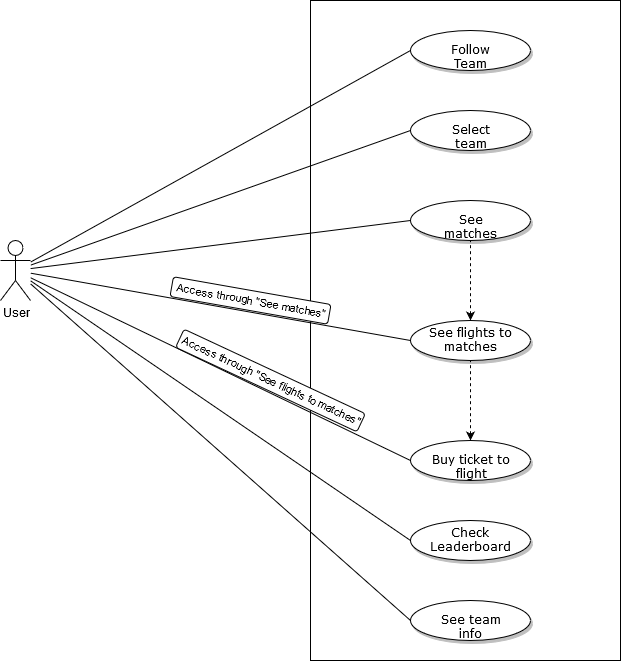

The diagram above was exported from draw.io. Its source (the exported page's mxGraphModel, read from the mxfile embedded in the PNG):
<mxGraphModel dx="1022" dy="483" grid="1" gridSize="10" guides="1" tooltips="1" connect="1" arrows="1" fold="1" page="1" pageScale="1" pageWidth="1100" pageHeight="850" background="#ffffff" math="0" shadow="0">
  <root>
    <mxCell id="0" />
    <mxCell id="1" parent="0" />
    <mxCell id="iwl5fgAEJFLIfDR_VfWP-28" value="" style="rounded=0;whiteSpace=wrap;html=1;" parent="1" vertex="1">
      <mxGeometry x="390" y="80" width="310" height="660" as="geometry" />
    </mxCell>
    <mxCell id="1ea317790d2ca983-9" value="Select team" style="ellipse;whiteSpace=wrap;html=1;rounded=0;shadow=1;comic=0;labelBackgroundColor=none;strokeWidth=1;fontFamily=Verdana;fontSize=12;align=center;" parent="1" vertex="1">
      <mxGeometry x="490" y="190" width="120" height="40" as="geometry" />
    </mxCell>
    <mxCell id="iwl5fgAEJFLIfDR_VfWP-17" value="" style="rounded=0;orthogonalLoop=1;jettySize=auto;html=1;entryX=0;entryY=0.5;entryDx=0;entryDy=0;endArrow=none;endFill=0;" parent="1" source="iwl5fgAEJFLIfDR_VfWP-3" target="iwl5fgAEJFLIfDR_VfWP-10" edge="1">
      <mxGeometry relative="1" as="geometry">
        <mxPoint x="190" y="350" as="targetPoint" />
      </mxGeometry>
    </mxCell>
    <mxCell id="iwl5fgAEJFLIfDR_VfWP-19" value="" style="edgeStyle=none;rounded=0;orthogonalLoop=1;jettySize=auto;html=1;endArrow=none;endFill=0;entryX=0;entryY=0.5;entryDx=0;entryDy=0;" parent="1" source="iwl5fgAEJFLIfDR_VfWP-3" target="iwl5fgAEJFLIfDR_VfWP-12" edge="1">
      <mxGeometry relative="1" as="geometry">
        <mxPoint x="190" y="350" as="targetPoint" />
      </mxGeometry>
    </mxCell>
    <mxCell id="iwl5fgAEJFLIfDR_VfWP-21" value="" style="edgeStyle=none;rounded=0;orthogonalLoop=1;jettySize=auto;html=1;endArrow=none;endFill=0;entryX=0;entryY=0.5;entryDx=0;entryDy=0;" parent="1" source="iwl5fgAEJFLIfDR_VfWP-3" target="iwl5fgAEJFLIfDR_VfWP-14" edge="1">
      <mxGeometry relative="1" as="geometry">
        <mxPoint x="190" y="350" as="targetPoint" />
      </mxGeometry>
    </mxCell>
    <mxCell id="iwl5fgAEJFLIfDR_VfWP-23" value="" style="edgeStyle=none;rounded=0;orthogonalLoop=1;jettySize=auto;html=1;endArrow=none;endFill=0;entryX=0;entryY=0.5;entryDx=0;entryDy=0;" parent="1" source="iwl5fgAEJFLIfDR_VfWP-3" target="iwl5fgAEJFLIfDR_VfWP-8" edge="1">
      <mxGeometry relative="1" as="geometry">
        <mxPoint x="190" y="350" as="targetPoint" />
      </mxGeometry>
    </mxCell>
    <mxCell id="iwl5fgAEJFLIfDR_VfWP-25" value="" style="edgeStyle=none;rounded=0;orthogonalLoop=1;jettySize=auto;html=1;endArrow=none;endFill=0;entryX=0;entryY=0.5;entryDx=0;entryDy=0;" parent="1" source="iwl5fgAEJFLIfDR_VfWP-3" target="1ea317790d2ca983-9" edge="1">
      <mxGeometry relative="1" as="geometry">
        <mxPoint x="190" y="350" as="targetPoint" />
      </mxGeometry>
    </mxCell>
    <mxCell id="iwl5fgAEJFLIfDR_VfWP-27" value="" style="edgeStyle=none;rounded=0;orthogonalLoop=1;jettySize=auto;html=1;endArrow=none;endFill=0;entryX=0;entryY=0.5;entryDx=0;entryDy=0;" parent="1" source="iwl5fgAEJFLIfDR_VfWP-3" target="iwl5fgAEJFLIfDR_VfWP-9" edge="1">
      <mxGeometry relative="1" as="geometry">
        <mxPoint x="190" y="350" as="targetPoint" />
      </mxGeometry>
    </mxCell>
    <mxCell id="iwl5fgAEJFLIfDR_VfWP-32" value="" style="edgeStyle=none;rounded=0;orthogonalLoop=1;jettySize=auto;html=1;endArrow=none;endFill=0;entryX=0;entryY=0.5;entryDx=0;entryDy=0;" parent="1" source="iwl5fgAEJFLIfDR_VfWP-3" target="iwl5fgAEJFLIfDR_VfWP-30" edge="1">
      <mxGeometry relative="1" as="geometry">
        <mxPoint x="95" y="460" as="targetPoint" />
      </mxGeometry>
    </mxCell>
    <mxCell id="iwl5fgAEJFLIfDR_VfWP-3" value="User" style="shape=umlActor;verticalLabelPosition=bottom;labelBackgroundColor=#ffffff;verticalAlign=top;html=1;outlineConnect=0;" parent="1" vertex="1">
      <mxGeometry x="80" y="320" width="30" height="60" as="geometry" />
    </mxCell>
    <mxCell id="iwl5fgAEJFLIfDR_VfWP-8" value="Follow Team" style="ellipse;whiteSpace=wrap;html=1;rounded=0;shadow=1;comic=0;labelBackgroundColor=none;strokeWidth=1;fontFamily=Verdana;fontSize=12;align=center;" parent="1" vertex="1">
      <mxGeometry x="490" y="110" width="120" height="40" as="geometry" />
    </mxCell>
    <mxCell id="iwl5fgAEJFLIfDR_VfWP-9" value="Check Leaderboard" style="ellipse;whiteSpace=wrap;html=1;rounded=0;shadow=1;comic=0;labelBackgroundColor=none;strokeWidth=1;fontFamily=Verdana;fontSize=12;align=center;" parent="1" vertex="1">
      <mxGeometry x="490" y="600" width="120" height="40" as="geometry" />
    </mxCell>
    <mxCell id="iwl5fgAEJFLIfDR_VfWP-13" value="" style="rounded=0;orthogonalLoop=1;jettySize=auto;html=1;endArrow=none;endFill=0;startArrow=classic;startFill=1;dashed=1;" parent="1" source="iwl5fgAEJFLIfDR_VfWP-12" target="iwl5fgAEJFLIfDR_VfWP-10" edge="1">
      <mxGeometry relative="1" as="geometry" />
    </mxCell>
    <mxCell id="iwl5fgAEJFLIfDR_VfWP-10" value="See matches" style="ellipse;whiteSpace=wrap;html=1;rounded=0;shadow=1;comic=0;labelBackgroundColor=none;strokeWidth=1;fontFamily=Verdana;fontSize=12;align=center;" parent="1" vertex="1">
      <mxGeometry x="490" y="280" width="120" height="40" as="geometry" />
    </mxCell>
    <mxCell id="iwl5fgAEJFLIfDR_VfWP-15" value="" style="rounded=0;orthogonalLoop=1;jettySize=auto;html=1;endArrow=none;endFill=0;startArrow=classic;startFill=1;dashed=1;" parent="1" source="iwl5fgAEJFLIfDR_VfWP-14" target="iwl5fgAEJFLIfDR_VfWP-12" edge="1">
      <mxGeometry relative="1" as="geometry" />
    </mxCell>
    <mxCell id="iwl5fgAEJFLIfDR_VfWP-12" value="See flights to matches" style="ellipse;whiteSpace=wrap;html=1;rounded=0;shadow=1;comic=0;labelBackgroundColor=none;strokeWidth=1;fontFamily=Verdana;fontSize=12;align=center;" parent="1" vertex="1">
      <mxGeometry x="490" y="400" width="120" height="40" as="geometry" />
    </mxCell>
    <mxCell id="iwl5fgAEJFLIfDR_VfWP-14" value="Buy ticket to flight" style="ellipse;whiteSpace=wrap;html=1;rounded=0;shadow=1;comic=0;labelBackgroundColor=none;strokeWidth=1;fontFamily=Verdana;fontSize=12;align=center;" parent="1" vertex="1">
      <mxGeometry x="490" y="520" width="120" height="40" as="geometry" />
    </mxCell>
    <mxCell id="iwl5fgAEJFLIfDR_VfWP-30" value="See team info" style="ellipse;whiteSpace=wrap;html=1;rounded=0;shadow=1;comic=0;labelBackgroundColor=none;strokeWidth=1;fontFamily=Verdana;fontSize=12;align=center;" parent="1" vertex="1">
      <mxGeometry x="490" y="680" width="120" height="40" as="geometry" />
    </mxCell>
    <mxCell id="vNyGJ_Zl-XrC_Lrydh8W-3" value="&lt;div style=&quot;font-size: 11px&quot; align=&quot;center&quot;&gt;Access through &quot;See matches&quot;&lt;/div&gt;" style="rounded=1;whiteSpace=wrap;html=1;rotation=10;align=center;" vertex="1" parent="1">
      <mxGeometry x="250" y="370" width="160" height="20" as="geometry" />
    </mxCell>
    <mxCell id="vNyGJ_Zl-XrC_Lrydh8W-7" value="&lt;div style=&quot;font-size: 11px&quot; align=&quot;center&quot;&gt;Access through &quot;See flights to matches&quot;&lt;/div&gt;" style="rounded=1;whiteSpace=wrap;html=1;rotation=25;align=center;" vertex="1" parent="1">
      <mxGeometry x="250" y="450" width="200" height="20" as="geometry" />
    </mxCell>
  </root>
</mxGraphModel>